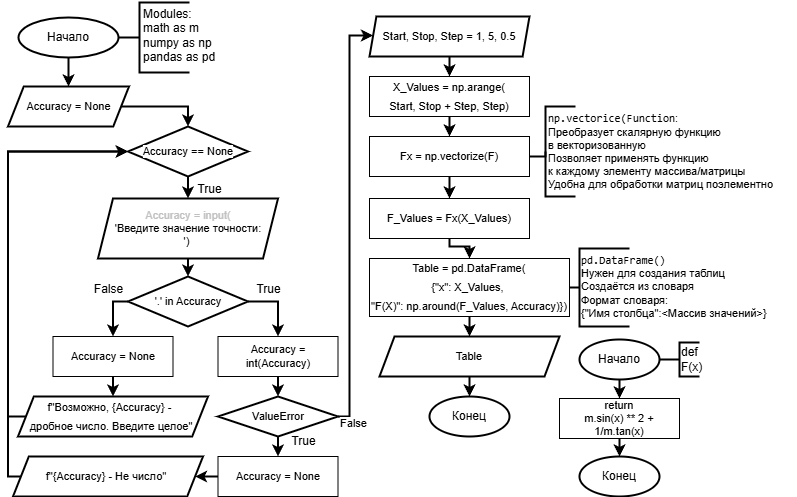

The diagram above was exported from draw.io. Its source (the exported page's mxGraphModel, read from the mxfile embedded in the PNG):
<mxGraphModel dx="493" dy="689" grid="1" gridSize="10" guides="1" tooltips="1" connect="1" arrows="1" fold="1" page="1" pageScale="1" pageWidth="827" pageHeight="583" background="#ffffff" math="0" shadow="0">
  <root>
    <mxCell id="0" />
    <mxCell id="1" parent="0" />
    <mxCell id="10" style="edgeStyle=orthogonalEdgeStyle;shape=connector;rounded=0;html=1;exitX=0.5;exitY=1;exitDx=0;exitDy=0;exitPerimeter=0;entryX=0.5;entryY=0;entryDx=0;entryDy=0;strokeColor=default;strokeWidth=2;align=center;verticalAlign=middle;fontFamily=Helvetica;fontSize=11;fontColor=default;labelBackgroundColor=default;endArrow=classic;" parent="1" source="2" target="9" edge="1">
      <mxGeometry relative="1" as="geometry" />
    </mxCell>
    <mxCell id="2" value="Начало" style="strokeWidth=2;html=1;shape=mxgraph.flowchart.start_2;whiteSpace=wrap;" parent="1" vertex="1">
      <mxGeometry x="49" y="41" width="100" height="40" as="geometry" />
    </mxCell>
    <mxCell id="4" value="" style="strokeWidth=2;html=1;shape=mxgraph.flowchart.annotation_1;align=left;pointerEvents=1;" parent="1" vertex="1">
      <mxGeometry x="170" y="26" width="50" height="70" as="geometry" />
    </mxCell>
    <mxCell id="5" value="Modules:&lt;div&gt;math as m&lt;/div&gt;&lt;div&gt;numpy as np&lt;/div&gt;&lt;div style=&quot;&quot;&gt;pandas as pd&lt;/div&gt;" style="text;html=1;align=left;verticalAlign=middle;resizable=0;points=[];autosize=1;strokeColor=none;fillColor=none;" parent="1" vertex="1">
      <mxGeometry x="172" y="24" width="100" height="70" as="geometry" />
    </mxCell>
    <mxCell id="7" style="edgeStyle=orthogonalEdgeStyle;shape=connector;rounded=0;html=1;exitX=1;exitY=0.5;exitDx=0;exitDy=0;exitPerimeter=0;entryX=0;entryY=0.5;entryDx=0;entryDy=0;entryPerimeter=0;strokeColor=default;strokeWidth=2;align=center;verticalAlign=middle;fontFamily=Helvetica;fontSize=11;fontColor=default;labelBackgroundColor=default;endArrow=none;endFill=0;" parent="1" source="2" target="4" edge="1">
      <mxGeometry relative="1" as="geometry" />
    </mxCell>
    <mxCell id="9" value="Accuracy = None" style="shape=parallelogram;html=1;strokeWidth=2;perimeter=parallelogramPerimeter;whiteSpace=wrap;rounded=0;arcSize=12;size=0.13016528925619836;fontFamily=Helvetica;fontSize=11;fontColor=default;labelBackgroundColor=default;" parent="1" vertex="1">
      <mxGeometry x="38.5" y="110" width="121" height="40" as="geometry" />
    </mxCell>
    <mxCell id="13" style="edgeStyle=none;html=1;exitX=0.5;exitY=1;exitDx=0;exitDy=0;exitPerimeter=0;entryX=0.5;entryY=0;entryDx=0;entryDy=0;strokeWidth=2;" edge="1" parent="1" source="11" target="12">
      <mxGeometry relative="1" as="geometry" />
    </mxCell>
    <mxCell id="11" value="Accuracy == None" style="strokeWidth=2;html=1;shape=mxgraph.flowchart.decision;whiteSpace=wrap;fontFamily=Helvetica;fontSize=11;fontColor=default;labelBackgroundColor=default;" parent="1" vertex="1">
      <mxGeometry x="158.5" y="150" width="120" height="50" as="geometry" />
    </mxCell>
    <mxCell id="12" value="&lt;span&gt;&lt;font style=&quot;&quot;&gt;&lt;font style=&quot;color: light-dark(rgb(192, 192, 192), rgb(255, 255, 255));&quot;&gt;Accuracy =&amp;nbsp;&lt;/font&gt;&lt;span style=&quot;color: rgb(192, 192, 192);&quot;&gt;&lt;font style=&quot;color: light-dark(rgb(192, 192, 192), rgb(255, 255, 255));&quot;&gt;input(&lt;/font&gt;&lt;/span&gt;&lt;/font&gt;&lt;/span&gt;&lt;div&gt;&lt;span&gt;&lt;font style=&quot;color: light-dark(rgb(0, 0, 0), rgb(255, 255, 255));&quot;&gt;'Введите значение точности:&lt;/font&gt;&lt;/span&gt;&lt;/div&gt;&lt;div&gt;&lt;span&gt;&lt;font style=&quot;color: light-dark(rgb(0, 0, 0), rgb(255, 255, 255));&quot;&gt;')&amp;nbsp;&lt;/font&gt;&lt;/span&gt;&lt;/div&gt;" style="shape=parallelogram;html=1;strokeWidth=2;perimeter=parallelogramPerimeter;whiteSpace=wrap;rounded=0;arcSize=12;size=0.08333333333333333;fontFamily=Helvetica;fontSize=11;fontColor=default;labelBackgroundColor=default;" parent="1" vertex="1">
      <mxGeometry x="128.5" y="222" width="180" height="60" as="geometry" />
    </mxCell>
    <mxCell id="17" style="edgeStyle=orthogonalEdgeStyle;shape=connector;rounded=0;html=1;exitX=1;exitY=0.5;exitDx=0;exitDy=0;exitPerimeter=0;entryX=0.5;entryY=0;entryDx=0;entryDy=0;strokeColor=default;strokeWidth=2;align=center;verticalAlign=middle;fontFamily=Helvetica;fontSize=11;fontColor=default;labelBackgroundColor=default;endArrow=classic;curved=0;" edge="1" parent="1" source="14" target="16">
      <mxGeometry relative="1" as="geometry" />
    </mxCell>
    <mxCell id="20" style="edgeStyle=orthogonalEdgeStyle;shape=connector;curved=0;rounded=0;html=1;exitX=0;exitY=0.5;exitDx=0;exitDy=0;exitPerimeter=0;entryX=0.5;entryY=0;entryDx=0;entryDy=0;strokeColor=default;strokeWidth=2;align=center;verticalAlign=middle;fontFamily=Helvetica;fontSize=11;fontColor=default;labelBackgroundColor=default;endArrow=classic;" edge="1" parent="1" source="14" target="19">
      <mxGeometry relative="1" as="geometry" />
    </mxCell>
    <mxCell id="14" value="'.' in Accuracy" style="strokeWidth=2;html=1;shape=mxgraph.flowchart.decision;whiteSpace=wrap;fontFamily=Helvetica;fontSize=11;fontColor=default;labelBackgroundColor=default;" vertex="1" parent="1">
      <mxGeometry x="158.5" y="300" width="120" height="50" as="geometry" />
    </mxCell>
    <mxCell id="15" style="edgeStyle=none;html=1;exitX=0.5;exitY=1;exitDx=0;exitDy=0;entryX=0.5;entryY=0;entryDx=0;entryDy=0;entryPerimeter=0;rounded=1;strokeColor=default;strokeWidth=2;align=center;verticalAlign=middle;fontFamily=Helvetica;fontSize=11;fontColor=default;labelBackgroundColor=default;endArrow=classic;" edge="1" parent="1" source="12" target="14">
      <mxGeometry relative="1" as="geometry" />
    </mxCell>
    <mxCell id="16" value="Accuracy = int(Accuracy)" style="whiteSpace=wrap;html=1;fontFamily=Helvetica;fontSize=11;fontColor=default;labelBackgroundColor=default;" vertex="1" parent="1">
      <mxGeometry x="248.5" y="360" width="120" height="40" as="geometry" />
    </mxCell>
    <mxCell id="18" value="True" style="text;html=1;align=center;verticalAlign=middle;resizable=0;points=[];autosize=1;strokeColor=none;fillColor=none;fontFamily=Helvetica;fontSize=12;fontColor=default;labelBackgroundColor=default;" vertex="1" parent="1">
      <mxGeometry x="273.5" y="298" width="50" height="30" as="geometry" />
    </mxCell>
    <mxCell id="26" style="edgeStyle=orthogonalEdgeStyle;shape=connector;curved=0;rounded=0;html=1;exitX=0.5;exitY=1;exitDx=0;exitDy=0;entryX=0.5;entryY=0;entryDx=0;entryDy=0;strokeColor=default;strokeWidth=2;align=center;verticalAlign=middle;fontFamily=Helvetica;fontSize=11;fontColor=default;labelBackgroundColor=default;endArrow=classic;" edge="1" parent="1" source="19" target="25">
      <mxGeometry relative="1" as="geometry" />
    </mxCell>
    <mxCell id="19" value="Accuracy = None" style="whiteSpace=wrap;html=1;fontFamily=Helvetica;fontSize=11;fontColor=default;labelBackgroundColor=default;" vertex="1" parent="1">
      <mxGeometry x="83.5" y="360" width="120" height="40" as="geometry" />
    </mxCell>
    <mxCell id="29" style="edgeStyle=orthogonalEdgeStyle;shape=connector;curved=0;rounded=0;html=1;exitX=0.5;exitY=1;exitDx=0;exitDy=0;exitPerimeter=0;entryX=0.5;entryY=0;entryDx=0;entryDy=0;strokeColor=default;strokeWidth=2;align=center;verticalAlign=middle;fontFamily=Helvetica;fontSize=11;fontColor=default;labelBackgroundColor=default;endArrow=classic;" edge="1" parent="1" source="22" target="28">
      <mxGeometry relative="1" as="geometry" />
    </mxCell>
    <mxCell id="39" style="edgeStyle=orthogonalEdgeStyle;shape=connector;curved=0;rounded=0;html=1;exitX=1;exitY=0.5;exitDx=0;exitDy=0;exitPerimeter=0;entryX=0;entryY=0.5;entryDx=0;entryDy=0;strokeColor=default;strokeWidth=2;align=center;verticalAlign=middle;fontFamily=Helvetica;fontSize=11;fontColor=default;labelBackgroundColor=default;endArrow=classic;" edge="1" parent="1" source="22" target="38">
      <mxGeometry relative="1" as="geometry">
        <Array as="points">
          <mxPoint x="380" y="440" />
          <mxPoint x="380" y="59" />
        </Array>
      </mxGeometry>
    </mxCell>
    <mxCell id="22" value="ValueError" style="strokeWidth=2;html=1;shape=mxgraph.flowchart.decision;whiteSpace=wrap;fontFamily=Helvetica;fontSize=11;fontColor=default;labelBackgroundColor=default;" vertex="1" parent="1">
      <mxGeometry x="248.5" y="420" width="120" height="40" as="geometry" />
    </mxCell>
    <mxCell id="23" style="edgeStyle=orthogonalEdgeStyle;shape=connector;curved=0;rounded=0;html=1;exitX=0.5;exitY=1;exitDx=0;exitDy=0;entryX=0.5;entryY=0;entryDx=0;entryDy=0;entryPerimeter=0;strokeColor=default;strokeWidth=2;align=center;verticalAlign=middle;fontFamily=Helvetica;fontSize=11;fontColor=default;labelBackgroundColor=default;endArrow=classic;" edge="1" parent="1" source="16" target="22">
      <mxGeometry relative="1" as="geometry" />
    </mxCell>
    <mxCell id="25" value="&lt;div style=&quot;line-height: 19px;&quot;&gt;f&quot;Возможно, {Accuracy} -&amp;nbsp;&lt;/div&gt;&lt;div style=&quot;line-height: 19px;&quot;&gt;дробное число. Введите целое&quot;&lt;/div&gt;" style="shape=parallelogram;html=1;strokeWidth=2;perimeter=parallelogramPerimeter;whiteSpace=wrap;rounded=0;arcSize=12;size=0.08333333333333333;fontFamily=Helvetica;fontSize=11;fontColor=default;labelBackgroundColor=none;spacingRight=2;" vertex="1" parent="1">
      <mxGeometry x="48.5" y="420" width="190" height="40" as="geometry" />
    </mxCell>
    <mxCell id="27" style="edgeStyle=orthogonalEdgeStyle;shape=connector;curved=0;rounded=0;html=1;entryX=0;entryY=0.5;entryDx=0;entryDy=0;entryPerimeter=0;strokeColor=default;strokeWidth=2;align=center;verticalAlign=middle;fontFamily=Helvetica;fontSize=11;fontColor=default;labelBackgroundColor=default;endArrow=classic;exitX=0;exitY=0.5;exitDx=0;exitDy=0;" edge="1" parent="1" source="25" target="11">
      <mxGeometry relative="1" as="geometry">
        <mxPoint x="38.5" y="450" as="sourcePoint" />
        <Array as="points">
          <mxPoint x="38.5" y="440" />
          <mxPoint x="38.5" y="175" />
        </Array>
      </mxGeometry>
    </mxCell>
    <mxCell id="34" style="edgeStyle=orthogonalEdgeStyle;shape=connector;curved=0;rounded=0;html=1;exitX=0;exitY=0.5;exitDx=0;exitDy=0;entryX=1;entryY=0.5;entryDx=0;entryDy=0;strokeColor=default;strokeWidth=2;align=center;verticalAlign=middle;fontFamily=Helvetica;fontSize=11;fontColor=default;labelBackgroundColor=default;endArrow=classic;" edge="1" parent="1" source="28" target="33">
      <mxGeometry relative="1" as="geometry" />
    </mxCell>
    <mxCell id="28" value="Accuracy = None" style="whiteSpace=wrap;html=1;fontFamily=Helvetica;fontSize=11;fontColor=default;labelBackgroundColor=default;" vertex="1" parent="1">
      <mxGeometry x="248.5" y="480" width="120" height="40" as="geometry" />
    </mxCell>
    <mxCell id="30" value="True" style="text;html=1;align=center;verticalAlign=middle;resizable=0;points=[];autosize=1;strokeColor=none;fillColor=none;fontFamily=Helvetica;fontSize=12;fontColor=default;labelBackgroundColor=default;" vertex="1" parent="1">
      <mxGeometry x="308.5" y="450" width="50" height="30" as="geometry" />
    </mxCell>
    <mxCell id="32" value="False" style="text;html=1;align=center;verticalAlign=middle;resizable=0;points=[];autosize=1;strokeColor=none;fillColor=none;fontFamily=Helvetica;fontSize=12;fontColor=default;labelBackgroundColor=default;" vertex="1" parent="1">
      <mxGeometry x="113.5" y="298" width="50" height="30" as="geometry" />
    </mxCell>
    <mxCell id="33" value="&lt;div style=&quot;line-height: 19px;&quot;&gt;&lt;div style=&quot;line-height: 19px;&quot;&gt;f&quot;{Accuracy} - Не число&quot;&lt;/div&gt;&lt;/div&gt;" style="shape=parallelogram;html=1;strokeWidth=2;perimeter=parallelogramPerimeter;whiteSpace=wrap;rounded=0;arcSize=12;size=0.08333333333333333;fontFamily=Helvetica;fontSize=11;fontColor=default;labelBackgroundColor=none;spacingRight=2;" vertex="1" parent="1">
      <mxGeometry x="43.5" y="480" width="190" height="40" as="geometry" />
    </mxCell>
    <mxCell id="35" style="edgeStyle=orthogonalEdgeStyle;shape=connector;curved=0;rounded=0;html=1;exitX=0;exitY=0.5;exitDx=0;exitDy=0;entryX=0;entryY=0.5;entryDx=0;entryDy=0;entryPerimeter=0;strokeColor=default;strokeWidth=2;align=center;verticalAlign=middle;fontFamily=Helvetica;fontSize=11;fontColor=default;labelBackgroundColor=default;endArrow=classic;" edge="1" parent="1" source="33" target="11">
      <mxGeometry relative="1" as="geometry">
        <Array as="points">
          <mxPoint x="38.5" y="500" />
          <mxPoint x="38.5" y="175" />
        </Array>
      </mxGeometry>
    </mxCell>
    <mxCell id="36" style="edgeStyle=orthogonalEdgeStyle;shape=connector;curved=0;rounded=0;html=1;exitX=1;exitY=0.5;exitDx=0;exitDy=0;entryX=0.5;entryY=0;entryDx=0;entryDy=0;entryPerimeter=0;strokeColor=default;strokeWidth=2;align=center;verticalAlign=middle;fontFamily=Helvetica;fontSize=11;fontColor=default;labelBackgroundColor=default;endArrow=classic;" edge="1" parent="1" source="9" target="11">
      <mxGeometry relative="1" as="geometry">
        <Array as="points">
          <mxPoint x="219" y="130" />
        </Array>
      </mxGeometry>
    </mxCell>
    <mxCell id="37" value="True" style="text;html=1;align=center;verticalAlign=middle;resizable=0;points=[];autosize=1;strokeColor=none;fillColor=none;fontFamily=Helvetica;fontSize=12;fontColor=default;labelBackgroundColor=default;" vertex="1" parent="1">
      <mxGeometry x="215" y="198" width="50" height="30" as="geometry" />
    </mxCell>
    <mxCell id="42" style="edgeStyle=orthogonalEdgeStyle;shape=connector;curved=0;rounded=0;html=1;exitX=0.5;exitY=1;exitDx=0;exitDy=0;entryX=0.5;entryY=0;entryDx=0;entryDy=0;strokeColor=default;strokeWidth=2;align=center;verticalAlign=middle;fontFamily=Helvetica;fontSize=11;fontColor=default;labelBackgroundColor=default;endArrow=classic;" edge="1" parent="1" source="38" target="40">
      <mxGeometry relative="1" as="geometry" />
    </mxCell>
    <mxCell id="38" value="&lt;div style=&quot;line-height: 19px;&quot;&gt;Start, Stop, Step = 1, 5, 0.5&lt;/div&gt;" style="shape=parallelogram;html=1;strokeWidth=2;perimeter=parallelogramPerimeter;whiteSpace=wrap;rounded=0;arcSize=12;size=0.04319371727748691;fontFamily=Helvetica;fontSize=11;fontColor=default;labelBackgroundColor=default;" vertex="1" parent="1">
      <mxGeometry x="400" y="40" width="160" height="40" as="geometry" />
    </mxCell>
    <mxCell id="51" style="edgeStyle=orthogonalEdgeStyle;shape=connector;curved=0;rounded=0;html=1;exitX=0.5;exitY=1;exitDx=0;exitDy=0;entryX=0.5;entryY=0;entryDx=0;entryDy=0;strokeColor=default;strokeWidth=2;align=center;verticalAlign=middle;fontFamily=Helvetica;fontSize=11;fontColor=default;labelBackgroundColor=default;endArrow=classic;" edge="1" parent="1" source="40" target="50">
      <mxGeometry relative="1" as="geometry" />
    </mxCell>
    <mxCell id="40" value="&lt;div style=&quot;line-height: 19px;&quot;&gt;X_Values =&amp;nbsp;&lt;span style=&quot;background-color: light-dark(#ffffff, var(--ge-dark-color, #121212));&quot;&gt;&lt;font style=&quot;color: light-dark(rgb(0, 0, 0), rgb(255, 255, 255));&quot;&gt;np.arange(&lt;/font&gt;&lt;/span&gt;&lt;/div&gt;&lt;div style=&quot;line-height: 19px;&quot;&gt;&lt;span style=&quot;background-color: light-dark(#ffffff, var(--ge-dark-color, #121212)); color: rgb(192, 192, 192);&quot;&gt;&lt;font style=&quot;color: light-dark(rgb(0, 0, 0), rgb(255, 255, 255));&quot;&gt;Start, Stop + Step, Step)&lt;/font&gt;&lt;/span&gt;&lt;/div&gt;" style="whiteSpace=wrap;html=1;fontFamily=Helvetica;fontSize=11;fontColor=default;labelBackgroundColor=default;" vertex="1" parent="1">
      <mxGeometry x="400" y="100" width="160" height="40" as="geometry" />
    </mxCell>
    <mxCell id="47" style="edgeStyle=orthogonalEdgeStyle;shape=connector;curved=0;rounded=0;html=1;exitX=0.5;exitY=1;exitDx=0;exitDy=0;exitPerimeter=0;entryX=0.5;entryY=0;entryDx=0;entryDy=0;strokeColor=default;strokeWidth=2;align=center;verticalAlign=middle;fontFamily=Helvetica;fontSize=11;fontColor=default;labelBackgroundColor=default;endArrow=classic;" edge="1" parent="1" source="43" target="46">
      <mxGeometry relative="1" as="geometry" />
    </mxCell>
    <mxCell id="43" value="Начало" style="strokeWidth=2;html=1;shape=mxgraph.flowchart.start_2;whiteSpace=wrap;" vertex="1" parent="1">
      <mxGeometry x="610" y="363" width="80" height="40" as="geometry" />
    </mxCell>
    <mxCell id="44" value="def&amp;nbsp;&lt;div&gt;F(x)&lt;/div&gt;" style="strokeWidth=2;html=1;shape=mxgraph.flowchart.annotation_1;align=left;pointerEvents=1;" vertex="1" parent="1">
      <mxGeometry x="710" y="366" width="20" height="34" as="geometry" />
    </mxCell>
    <mxCell id="45" style="edgeStyle=orthogonalEdgeStyle;shape=connector;curved=0;rounded=0;html=1;exitX=1;exitY=0.5;exitDx=0;exitDy=0;exitPerimeter=0;entryX=0;entryY=0.5;entryDx=0;entryDy=0;entryPerimeter=0;strokeColor=default;strokeWidth=2;align=center;verticalAlign=middle;fontFamily=Helvetica;fontSize=11;fontColor=default;labelBackgroundColor=default;endArrow=none;endFill=0;" edge="1" parent="1" source="43" target="44">
      <mxGeometry relative="1" as="geometry" />
    </mxCell>
    <mxCell id="46" value="return&lt;div&gt;m.sin(x) ** 2 +&lt;/div&gt;&lt;div&gt;1/m.tan(x)&lt;/div&gt;" style="whiteSpace=wrap;html=1;fontFamily=Helvetica;fontSize=11;fontColor=default;labelBackgroundColor=default;" vertex="1" parent="1">
      <mxGeometry x="590" y="422" width="120" height="40" as="geometry" />
    </mxCell>
    <mxCell id="48" value="Конец" style="strokeWidth=2;html=1;shape=mxgraph.flowchart.start_2;whiteSpace=wrap;" vertex="1" parent="1">
      <mxGeometry x="610" y="480" width="80" height="40" as="geometry" />
    </mxCell>
    <mxCell id="49" style="edgeStyle=orthogonalEdgeStyle;shape=connector;curved=0;rounded=0;html=1;exitX=0.5;exitY=1;exitDx=0;exitDy=0;entryX=0.5;entryY=0;entryDx=0;entryDy=0;entryPerimeter=0;strokeColor=default;strokeWidth=2;align=center;verticalAlign=middle;fontFamily=Helvetica;fontSize=11;fontColor=default;labelBackgroundColor=default;endArrow=classic;" edge="1" parent="1" source="46" target="48">
      <mxGeometry relative="1" as="geometry" />
    </mxCell>
    <mxCell id="53" style="edgeStyle=orthogonalEdgeStyle;shape=connector;curved=0;rounded=0;html=1;exitX=0.5;exitY=1;exitDx=0;exitDy=0;entryX=0.5;entryY=0;entryDx=0;entryDy=0;strokeColor=default;strokeWidth=2;align=center;verticalAlign=middle;fontFamily=Helvetica;fontSize=11;fontColor=default;labelBackgroundColor=default;endArrow=classic;" edge="1" parent="1" source="50" target="52">
      <mxGeometry relative="1" as="geometry" />
    </mxCell>
    <mxCell id="50" value="&lt;div style=&quot;line-height: 19px;&quot;&gt;Fx =&amp;nbsp;np.vectorize(F)&lt;/div&gt;" style="whiteSpace=wrap;html=1;fontFamily=Helvetica;fontSize=11;fontColor=default;labelBackgroundColor=default;" vertex="1" parent="1">
      <mxGeometry x="400" y="160" width="160" height="40" as="geometry" />
    </mxCell>
    <mxCell id="55" style="edgeStyle=orthogonalEdgeStyle;shape=connector;curved=0;rounded=0;html=1;exitX=0.5;exitY=1;exitDx=0;exitDy=0;entryX=0.5;entryY=0;entryDx=0;entryDy=0;strokeColor=default;strokeWidth=2;align=center;verticalAlign=middle;fontFamily=Helvetica;fontSize=11;fontColor=default;labelBackgroundColor=default;endArrow=classic;" edge="1" parent="1" source="52" target="54">
      <mxGeometry relative="1" as="geometry">
        <Array as="points">
          <mxPoint x="490" y="270" />
          <mxPoint x="510" y="270" />
        </Array>
      </mxGeometry>
    </mxCell>
    <mxCell id="52" value="&lt;div style=&quot;line-height: 19px;&quot;&gt;&lt;div style=&quot;line-height: 19px;&quot;&gt;F_Values = Fx(X_Values)&lt;/div&gt;&lt;/div&gt;" style="whiteSpace=wrap;html=1;fontFamily=Helvetica;fontSize=11;fontColor=default;labelBackgroundColor=default;" vertex="1" parent="1">
      <mxGeometry x="400" y="222" width="160" height="40" as="geometry" />
    </mxCell>
    <mxCell id="57" style="edgeStyle=orthogonalEdgeStyle;shape=connector;curved=0;rounded=0;html=1;exitX=0.5;exitY=1;exitDx=0;exitDy=0;entryX=0.5;entryY=0;entryDx=0;entryDy=0;strokeColor=default;strokeWidth=2;align=center;verticalAlign=middle;fontFamily=Helvetica;fontSize=11;fontColor=default;labelBackgroundColor=default;endArrow=classic;" edge="1" parent="1" source="54" target="56">
      <mxGeometry relative="1" as="geometry" />
    </mxCell>
    <mxCell id="54" value="&lt;div style=&quot;line-height: 19px;&quot;&gt;&lt;div style=&quot;line-height: 19px;&quot;&gt;&lt;div style=&quot;line-height: 19px;&quot;&gt;Table = pd.DataFrame(&lt;/div&gt;&lt;div style=&quot;line-height: 19px;&quot;&gt;{&quot;x&quot;: X_Values,&amp;nbsp;&lt;/div&gt;&lt;div style=&quot;line-height: 19px;&quot;&gt;&quot;F(X)&quot;: np.around(F_Values, Accuracy)})&lt;/div&gt;&lt;/div&gt;&lt;/div&gt;" style="whiteSpace=wrap;html=1;fontFamily=Helvetica;fontSize=11;fontColor=default;labelBackgroundColor=none;" vertex="1" parent="1">
      <mxGeometry x="400" y="282" width="200" height="58" as="geometry" />
    </mxCell>
    <mxCell id="56" value="Table" style="shape=parallelogram;html=1;strokeWidth=2;perimeter=parallelogramPerimeter;whiteSpace=wrap;rounded=0;arcSize=12;size=0.08333333333333333;fontFamily=Helvetica;fontSize=11;fontColor=default;labelBackgroundColor=default;" vertex="1" parent="1">
      <mxGeometry x="410" y="360" width="180" height="40" as="geometry" />
    </mxCell>
    <mxCell id="58" value="Конец" style="strokeWidth=2;html=1;shape=mxgraph.flowchart.start_2;whiteSpace=wrap;" vertex="1" parent="1">
      <mxGeometry x="460" y="420" width="80" height="40" as="geometry" />
    </mxCell>
    <mxCell id="59" style="edgeStyle=orthogonalEdgeStyle;shape=connector;curved=0;rounded=0;html=1;exitX=0.5;exitY=1;exitDx=0;exitDy=0;entryX=0.5;entryY=0;entryDx=0;entryDy=0;entryPerimeter=0;strokeColor=default;strokeWidth=2;align=center;verticalAlign=middle;fontFamily=Helvetica;fontSize=11;fontColor=default;labelBackgroundColor=default;endArrow=classic;" edge="1" parent="1" source="56" target="58">
      <mxGeometry relative="1" as="geometry" />
    </mxCell>
    <mxCell id="60" value="" style="strokeWidth=2;html=1;shape=mxgraph.flowchart.annotation_1;align=left;pointerEvents=1;fontFamily=Helvetica;fontSize=11;fontColor=default;labelBackgroundColor=default;" vertex="1" parent="1">
      <mxGeometry x="576" y="130" width="30" height="90" as="geometry" />
    </mxCell>
    <mxCell id="63" value="&lt;div data-content=&quot;`np.vectorice(Function`:  &#10;Преобразует скалярную функцию    &#10;в векторизованную  &#10;Позволяет применять функцию     &#10;к каждому элементу массива/матрицы  &#10;Удобна для обработки матриц   поэлементно&quot;&gt;&lt;p&gt;&lt;code&gt;np.vectorice(Function&lt;/code&gt;:&lt;br&gt;Преобразует скалярную функцию&lt;br&gt;в векторизованную&lt;br&gt;Позволяет применять функцию&lt;br&gt;к каждому элементу массива/матрицы&lt;br&gt;Удобна для обработки матриц   поэлементно&lt;/p&gt;&#10;&lt;/div&gt;" style="pluginMarkdown=1;text;html=1;align=left;verticalAlign=middle;resizable=0;points=[];autosize=1;strokeColor=none;fillColor=none;fontFamily=Helvetica;fontSize=11;fontColor=default;labelBackgroundColor=none;" vertex="1" parent="1">
      <mxGeometry x="577" y="117" width="250" height="130" as="geometry" />
    </mxCell>
    <mxCell id="64" style="edgeStyle=orthogonalEdgeStyle;shape=connector;curved=0;rounded=0;html=1;exitX=1;exitY=0.5;exitDx=0;exitDy=0;entryX=0;entryY=0.5;entryDx=0;entryDy=0;entryPerimeter=0;strokeColor=default;strokeWidth=2;align=center;verticalAlign=middle;fontFamily=Helvetica;fontSize=11;fontColor=default;labelBackgroundColor=default;endArrow=none;endFill=0;" edge="1" parent="1" source="50" target="60">
      <mxGeometry relative="1" as="geometry" />
    </mxCell>
    <mxCell id="69" value="&lt;div data-content=&quot;&quot;&gt;&lt;/div&gt;" style="pluginMarkdown=1;strokeWidth=2;html=1;shape=mxgraph.flowchart.annotation_1;align=left;pointerEvents=1;fontFamily=Helvetica;fontSize=11;fontColor=default;labelBackgroundColor=none;" vertex="1" parent="1">
      <mxGeometry x="610" y="272" width="50" height="78" as="geometry" />
    </mxCell>
    <mxCell id="70" style="edgeStyle=orthogonalEdgeStyle;shape=connector;curved=0;rounded=0;html=1;exitX=1;exitY=0.5;exitDx=0;exitDy=0;entryX=0;entryY=0.5;entryDx=0;entryDy=0;entryPerimeter=0;strokeColor=default;strokeWidth=2;align=center;verticalAlign=middle;fontFamily=Helvetica;fontSize=11;fontColor=default;labelBackgroundColor=default;endArrow=none;endFill=0;" edge="1" parent="1" source="54" target="69">
      <mxGeometry relative="1" as="geometry" />
    </mxCell>
    <mxCell id="71" value="&lt;div data-content=&quot;`pd.DataFrame()`  &#10;Нужен для создания таблиц  &#10;Создаётся из словаря  &#10;Формат словаря:  &#10;{&amp;quot;Имя столбца&amp;quot;:&lt;Массив значений&gt;}&quot;&gt;&lt;p&gt;&lt;code&gt;pd.DataFrame()&lt;/code&gt;&lt;br&gt;Нужен для создания таблиц&lt;br&gt;Создаётся из словаря&lt;br&gt;Формат словаря:&lt;br&gt;{&quot;Имя столбца&quot;:&amp;lt;Массив значений&amp;gt;}&lt;/p&gt;&#10;&lt;/div&gt;" style="pluginMarkdown=1;text;html=1;align=left;verticalAlign=middle;resizable=0;points=[];autosize=1;strokeColor=none;fillColor=none;fontFamily=Helvetica;fontSize=11;fontColor=default;labelBackgroundColor=none;" vertex="1" parent="1">
      <mxGeometry x="610" y="262" width="210" height="110" as="geometry" />
    </mxCell>
    <mxCell id="73" value="False" style="text;html=1;align=center;verticalAlign=middle;resizable=0;points=[];autosize=1;strokeColor=none;fillColor=none;fontFamily=Helvetica;fontSize=11;fontColor=default;labelBackgroundColor=default;" vertex="1" parent="1">
      <mxGeometry x="358.5" y="432" width="50" height="30" as="geometry" />
    </mxCell>
  </root>
</mxGraphModel>